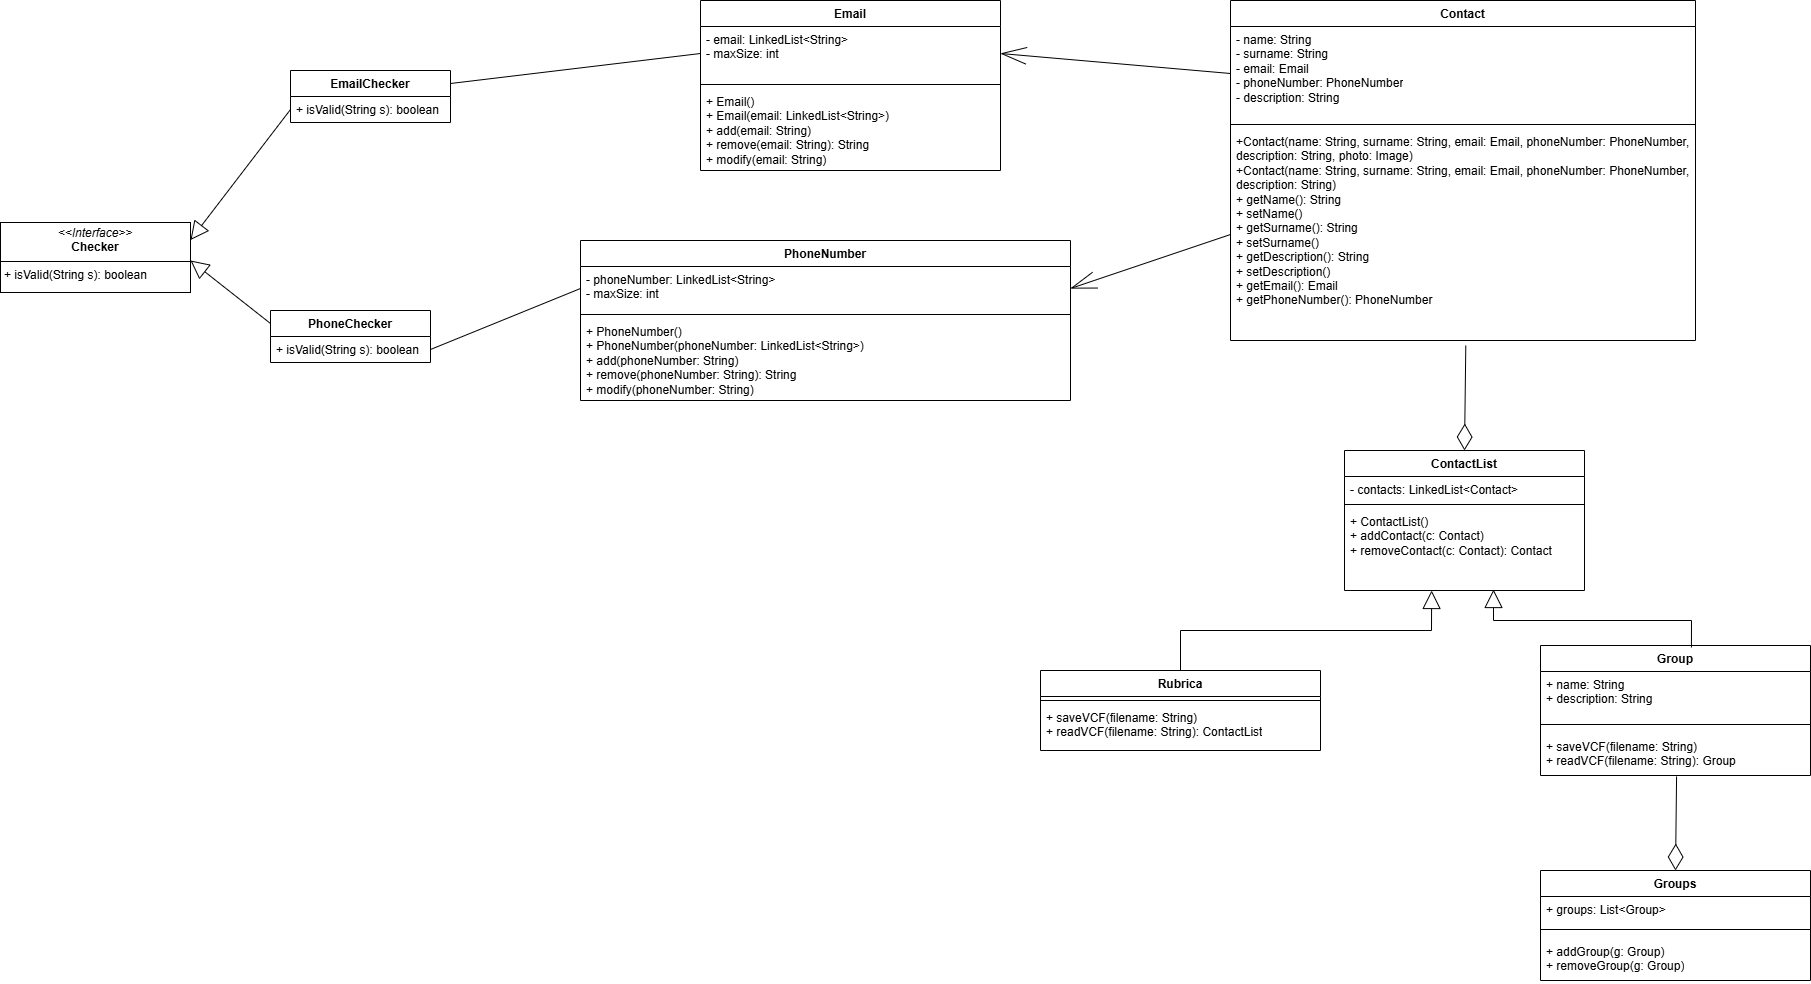

The diagram above was exported from draw.io. Its source (the exported page's mxGraphModel, read from the mxfile embedded in the PNG):
<mxGraphModel dx="3337" dy="-446" grid="1" gridSize="10" guides="1" tooltips="1" connect="1" arrows="1" fold="1" page="1" pageScale="1" pageWidth="827" pageHeight="1169" math="0" shadow="0">
  <root>
    <mxCell id="0" />
    <mxCell id="1" parent="0" />
    <mxCell id="QVTmiVRmLvVnC8Y2EEul-1" value="Contact" style="swimlane;fontStyle=1;align=center;verticalAlign=top;childLayout=stackLayout;horizontal=1;startSize=26;horizontalStack=0;resizeParent=1;resizeParentMax=0;resizeLast=0;collapsible=1;marginBottom=0;whiteSpace=wrap;html=1;" parent="1" vertex="1">
      <mxGeometry x="160" y="1420" width="465" height="340" as="geometry">
        <mxRectangle x="160" y="1420" width="80" height="30" as="alternateBounds" />
      </mxGeometry>
    </mxCell>
    <mxCell id="QVTmiVRmLvVnC8Y2EEul-2" value="- name: String&lt;div&gt;- surname: String&lt;/div&gt;&lt;div&gt;- email: Email&lt;/div&gt;&lt;div&gt;- phoneNumber: PhoneNumber&lt;br&gt;&lt;/div&gt;&lt;div&gt;- description: String&lt;/div&gt;" style="text;strokeColor=none;fillColor=none;align=left;verticalAlign=top;spacingLeft=4;spacingRight=4;overflow=hidden;rotatable=0;points=[[0,0.5],[1,0.5]];portConstraint=eastwest;whiteSpace=wrap;html=1;" parent="QVTmiVRmLvVnC8Y2EEul-1" vertex="1">
      <mxGeometry y="26" width="465" height="94" as="geometry" />
    </mxCell>
    <mxCell id="QVTmiVRmLvVnC8Y2EEul-3" value="" style="line;strokeWidth=1;fillColor=none;align=left;verticalAlign=middle;spacingTop=-1;spacingLeft=3;spacingRight=3;rotatable=0;labelPosition=right;points=[];portConstraint=eastwest;strokeColor=inherit;" parent="QVTmiVRmLvVnC8Y2EEul-1" vertex="1">
      <mxGeometry y="120" width="465" height="8" as="geometry" />
    </mxCell>
    <mxCell id="QVTmiVRmLvVnC8Y2EEul-4" value="&lt;div&gt;&lt;span style=&quot;background-color: initial;&quot;&gt;+Contact(name: String, surname: String, email: Email, phoneNumber: PhoneNumber, description: String, photo: Image)&lt;/span&gt;&lt;/div&gt;&lt;div&gt;+Contact(name: String, surname: String, email: Email, phoneNumber: PhoneNumber, description: String)&lt;span style=&quot;background-color: initial;&quot;&gt;&lt;/span&gt;&lt;/div&gt;&lt;div&gt;&lt;span style=&quot;background-color: initial;&quot;&gt;+ getName(): String&lt;/span&gt;&lt;/div&gt;&lt;div&gt;+ setName()&lt;/div&gt;&lt;div&gt;+ getSurname(): String&lt;/div&gt;&lt;div&gt;+ setSurname()&lt;/div&gt;&lt;div&gt;+ getDescription(): String&lt;br&gt;&lt;/div&gt;&lt;div&gt;+ setDescription()&lt;/div&gt;&lt;div&gt;+ getEmail(): Email&lt;/div&gt;&lt;div&gt;+ getPhoneNumber(): PhoneNumber&lt;/div&gt;&lt;div&gt;&lt;br&gt;&lt;/div&gt;&lt;div&gt;&lt;br&gt;&lt;/div&gt;" style="text;strokeColor=none;fillColor=none;align=left;verticalAlign=top;spacingLeft=4;spacingRight=4;overflow=hidden;rotatable=0;points=[[0,0.5],[1,0.5]];portConstraint=eastwest;whiteSpace=wrap;html=1;" parent="QVTmiVRmLvVnC8Y2EEul-1" vertex="1">
      <mxGeometry y="128" width="465" height="212" as="geometry" />
    </mxCell>
    <mxCell id="c5VxBjHWALWp6569nBvC-8" value="ContactList" style="swimlane;fontStyle=1;align=center;verticalAlign=top;childLayout=stackLayout;horizontal=1;startSize=26;horizontalStack=0;resizeParent=1;resizeParentMax=0;resizeLast=0;collapsible=1;marginBottom=0;whiteSpace=wrap;html=1;" parent="1" vertex="1">
      <mxGeometry x="274" y="1870" width="240" height="140" as="geometry">
        <mxRectangle x="40" y="210" width="100" height="30" as="alternateBounds" />
      </mxGeometry>
    </mxCell>
    <mxCell id="c5VxBjHWALWp6569nBvC-9" value="- contacts: LinkedList&amp;lt;Contact&amp;gt;" style="text;strokeColor=none;fillColor=none;align=left;verticalAlign=top;spacingLeft=4;spacingRight=4;overflow=hidden;rotatable=0;points=[[0,0.5],[1,0.5]];portConstraint=eastwest;whiteSpace=wrap;html=1;" parent="c5VxBjHWALWp6569nBvC-8" vertex="1">
      <mxGeometry y="26" width="240" height="24" as="geometry" />
    </mxCell>
    <mxCell id="c5VxBjHWALWp6569nBvC-10" value="" style="line;strokeWidth=1;fillColor=none;align=left;verticalAlign=middle;spacingTop=-1;spacingLeft=3;spacingRight=3;rotatable=0;labelPosition=right;points=[];portConstraint=eastwest;strokeColor=inherit;" parent="c5VxBjHWALWp6569nBvC-8" vertex="1">
      <mxGeometry y="50" width="240" height="8" as="geometry" />
    </mxCell>
    <mxCell id="c5VxBjHWALWp6569nBvC-11" value="+ ContactList()&lt;div&gt;+ addContact(c: Contact)&lt;/div&gt;&lt;div&gt;+ removeContact(c: Contact): Contact&lt;/div&gt;&lt;div&gt;&lt;br&gt;&lt;/div&gt;" style="text;strokeColor=none;fillColor=none;align=left;verticalAlign=top;spacingLeft=4;spacingRight=4;overflow=hidden;rotatable=0;points=[[0,0.5],[1,0.5]];portConstraint=eastwest;whiteSpace=wrap;html=1;" parent="c5VxBjHWALWp6569nBvC-8" vertex="1">
      <mxGeometry y="58" width="240" height="82" as="geometry" />
    </mxCell>
    <mxCell id="-NKIxmp6c4wobtxfuxYG-8" value="&lt;p style=&quot;margin:0px;margin-top:4px;text-align:center;&quot;&gt;&lt;i&gt;&amp;lt;&amp;lt;Interface&amp;gt;&amp;gt;&lt;/i&gt;&lt;br&gt;&lt;b&gt;Checker&lt;/b&gt;&lt;/p&gt;&lt;hr size=&quot;1&quot; style=&quot;border-style:solid;&quot;&gt;&lt;p style=&quot;margin:0px;margin-left:4px;&quot;&gt;+ isValid(String s): boolean&lt;/p&gt;" style="verticalAlign=top;align=left;overflow=fill;html=1;whiteSpace=wrap;" parent="1" vertex="1">
      <mxGeometry x="-1070" y="1642" width="190" height="70" as="geometry" />
    </mxCell>
    <mxCell id="-NKIxmp6c4wobtxfuxYG-11" value="EmailChecker" style="swimlane;fontStyle=1;align=center;verticalAlign=top;childLayout=stackLayout;horizontal=1;startSize=26;horizontalStack=0;resizeParent=1;resizeParentMax=0;resizeLast=0;collapsible=1;marginBottom=0;whiteSpace=wrap;html=1;" parent="1" vertex="1">
      <mxGeometry x="-780" y="1490" width="160" height="52" as="geometry" />
    </mxCell>
    <mxCell id="-NKIxmp6c4wobtxfuxYG-14" value="+ isValid(String s): boolean" style="text;strokeColor=none;fillColor=none;align=left;verticalAlign=top;spacingLeft=4;spacingRight=4;overflow=hidden;rotatable=0;points=[[0,0.5],[1,0.5]];portConstraint=eastwest;whiteSpace=wrap;html=1;" parent="-NKIxmp6c4wobtxfuxYG-11" vertex="1">
      <mxGeometry y="26" width="160" height="26" as="geometry" />
    </mxCell>
    <mxCell id="-NKIxmp6c4wobtxfuxYG-15" value="PhoneChecker" style="swimlane;fontStyle=1;align=center;verticalAlign=top;childLayout=stackLayout;horizontal=1;startSize=26;horizontalStack=0;resizeParent=1;resizeParentMax=0;resizeLast=0;collapsible=1;marginBottom=0;whiteSpace=wrap;html=1;" parent="1" vertex="1">
      <mxGeometry x="-800" y="1730" width="160" height="52" as="geometry" />
    </mxCell>
    <mxCell id="-NKIxmp6c4wobtxfuxYG-16" value="+ isValid(String s): boolean" style="text;strokeColor=none;fillColor=none;align=left;verticalAlign=top;spacingLeft=4;spacingRight=4;overflow=hidden;rotatable=0;points=[[0,0.5],[1,0.5]];portConstraint=eastwest;whiteSpace=wrap;html=1;" parent="-NKIxmp6c4wobtxfuxYG-15" vertex="1">
      <mxGeometry y="26" width="160" height="26" as="geometry" />
    </mxCell>
    <mxCell id="-NKIxmp6c4wobtxfuxYG-17" value="Email" style="swimlane;fontStyle=1;align=center;verticalAlign=top;childLayout=stackLayout;horizontal=1;startSize=26;horizontalStack=0;resizeParent=1;resizeParentMax=0;resizeLast=0;collapsible=1;marginBottom=0;whiteSpace=wrap;html=1;" parent="1" vertex="1">
      <mxGeometry x="-370" y="1420" width="300" height="170" as="geometry" />
    </mxCell>
    <mxCell id="-NKIxmp6c4wobtxfuxYG-18" value="&lt;div&gt;- email: LinkedList&amp;lt;String&amp;gt;&lt;/div&gt;&lt;div&gt;- maxSize: int&lt;/div&gt;" style="text;strokeColor=none;fillColor=none;align=left;verticalAlign=top;spacingLeft=4;spacingRight=4;overflow=hidden;rotatable=0;points=[[0,0.5],[1,0.5]];portConstraint=eastwest;whiteSpace=wrap;html=1;" parent="-NKIxmp6c4wobtxfuxYG-17" vertex="1">
      <mxGeometry y="26" width="300" height="54" as="geometry" />
    </mxCell>
    <mxCell id="-NKIxmp6c4wobtxfuxYG-19" value="" style="line;strokeWidth=1;fillColor=none;align=left;verticalAlign=middle;spacingTop=-1;spacingLeft=3;spacingRight=3;rotatable=0;labelPosition=right;points=[];portConstraint=eastwest;strokeColor=inherit;" parent="-NKIxmp6c4wobtxfuxYG-17" vertex="1">
      <mxGeometry y="80" width="300" height="8" as="geometry" />
    </mxCell>
    <mxCell id="-NKIxmp6c4wobtxfuxYG-20" value="&lt;div&gt;+ Email()&lt;/div&gt;+ Email(email: LinkedList&amp;lt;String&amp;gt;)&lt;div&gt;+ add(email: String)&lt;/div&gt;&lt;div&gt;+ remove(email: String): String&lt;/div&gt;&lt;div&gt;+ modify(email: String)&lt;/div&gt;" style="text;strokeColor=none;fillColor=none;align=left;verticalAlign=top;spacingLeft=4;spacingRight=4;overflow=hidden;rotatable=0;points=[[0,0.5],[1,0.5]];portConstraint=eastwest;whiteSpace=wrap;html=1;" parent="-NKIxmp6c4wobtxfuxYG-17" vertex="1">
      <mxGeometry y="88" width="300" height="82" as="geometry" />
    </mxCell>
    <mxCell id="-NKIxmp6c4wobtxfuxYG-22" value="PhoneNumber" style="swimlane;fontStyle=1;align=center;verticalAlign=top;childLayout=stackLayout;horizontal=1;startSize=26;horizontalStack=0;resizeParent=1;resizeParentMax=0;resizeLast=0;collapsible=1;marginBottom=0;whiteSpace=wrap;html=1;" parent="1" vertex="1">
      <mxGeometry x="-490" y="1660" width="490" height="160" as="geometry" />
    </mxCell>
    <mxCell id="-NKIxmp6c4wobtxfuxYG-23" value="&lt;div&gt;- phoneNumber: LinkedList&amp;lt;String&amp;gt;&lt;/div&gt;&lt;div&gt;- maxSize: int&lt;/div&gt;" style="text;strokeColor=none;fillColor=none;align=left;verticalAlign=top;spacingLeft=4;spacingRight=4;overflow=hidden;rotatable=0;points=[[0,0.5],[1,0.5]];portConstraint=eastwest;whiteSpace=wrap;html=1;" parent="-NKIxmp6c4wobtxfuxYG-22" vertex="1">
      <mxGeometry y="26" width="490" height="44" as="geometry" />
    </mxCell>
    <mxCell id="-NKIxmp6c4wobtxfuxYG-24" value="" style="line;strokeWidth=1;fillColor=none;align=left;verticalAlign=middle;spacingTop=-1;spacingLeft=3;spacingRight=3;rotatable=0;labelPosition=right;points=[];portConstraint=eastwest;strokeColor=inherit;" parent="-NKIxmp6c4wobtxfuxYG-22" vertex="1">
      <mxGeometry y="70" width="490" height="8" as="geometry" />
    </mxCell>
    <mxCell id="-NKIxmp6c4wobtxfuxYG-25" value="&lt;div&gt;+ PhoneNumber()&lt;/div&gt;+ PhoneNumber(phoneNumber: LinkedList&amp;lt;String&amp;gt;)&lt;div&gt;+ add(phoneNumber: String)&lt;/div&gt;&lt;div&gt;+ remove(phoneNumber: String): String&lt;/div&gt;&lt;div&gt;+ modify(phoneNumber: String)&lt;/div&gt;&lt;div&gt;&lt;br&gt;&lt;/div&gt;" style="text;strokeColor=none;fillColor=none;align=left;verticalAlign=top;spacingLeft=4;spacingRight=4;overflow=hidden;rotatable=0;points=[[0,0.5],[1,0.5]];portConstraint=eastwest;whiteSpace=wrap;html=1;" parent="-NKIxmp6c4wobtxfuxYG-22" vertex="1">
      <mxGeometry y="78" width="490" height="82" as="geometry" />
    </mxCell>
    <mxCell id="1RG3pf1DSaxdIFJJk-WM-1" value="Rubrica" style="swimlane;fontStyle=1;align=center;verticalAlign=top;childLayout=stackLayout;horizontal=1;startSize=26;horizontalStack=0;resizeParent=1;resizeParentMax=0;resizeLast=0;collapsible=1;marginBottom=0;whiteSpace=wrap;html=1;" parent="1" vertex="1">
      <mxGeometry x="-30" y="2090" width="280" height="80" as="geometry" />
    </mxCell>
    <mxCell id="1RG3pf1DSaxdIFJJk-WM-3" value="" style="line;strokeWidth=1;fillColor=none;align=left;verticalAlign=middle;spacingTop=-1;spacingLeft=3;spacingRight=3;rotatable=0;labelPosition=right;points=[];portConstraint=eastwest;strokeColor=inherit;" parent="1RG3pf1DSaxdIFJJk-WM-1" vertex="1">
      <mxGeometry y="26" width="280" height="8" as="geometry" />
    </mxCell>
    <mxCell id="1RG3pf1DSaxdIFJJk-WM-4" value="+ saveVCF(filename: String)&lt;div&gt;+ readVCF(filename: String): ContactList&lt;/div&gt;" style="text;strokeColor=none;fillColor=none;align=left;verticalAlign=top;spacingLeft=4;spacingRight=4;overflow=hidden;rotatable=0;points=[[0,0.5],[1,0.5]];portConstraint=eastwest;whiteSpace=wrap;html=1;" parent="1RG3pf1DSaxdIFJJk-WM-1" vertex="1">
      <mxGeometry y="34" width="280" height="46" as="geometry" />
    </mxCell>
    <mxCell id="1RG3pf1DSaxdIFJJk-WM-8" value="Group" style="swimlane;fontStyle=1;align=center;verticalAlign=top;childLayout=stackLayout;horizontal=1;startSize=26;horizontalStack=0;resizeParent=1;resizeParentMax=0;resizeLast=0;collapsible=1;marginBottom=0;whiteSpace=wrap;html=1;" parent="1" vertex="1">
      <mxGeometry x="470" y="2065" width="270" height="130" as="geometry" />
    </mxCell>
    <mxCell id="1RG3pf1DSaxdIFJJk-WM-9" value="+ name: String&lt;div&gt;+ description: String&lt;/div&gt;&lt;div&gt;&lt;br&gt;&lt;/div&gt;" style="text;strokeColor=none;fillColor=none;align=left;verticalAlign=top;spacingLeft=4;spacingRight=4;overflow=hidden;rotatable=0;points=[[0,0.5],[1,0.5]];portConstraint=eastwest;whiteSpace=wrap;html=1;" parent="1RG3pf1DSaxdIFJJk-WM-8" vertex="1">
      <mxGeometry y="26" width="270" height="44" as="geometry" />
    </mxCell>
    <mxCell id="1RG3pf1DSaxdIFJJk-WM-10" value="" style="line;strokeWidth=1;fillColor=none;align=left;verticalAlign=middle;spacingTop=-1;spacingLeft=3;spacingRight=3;rotatable=0;labelPosition=right;points=[];portConstraint=eastwest;strokeColor=inherit;" parent="1RG3pf1DSaxdIFJJk-WM-8" vertex="1">
      <mxGeometry y="70" width="270" height="18" as="geometry" />
    </mxCell>
    <mxCell id="1RG3pf1DSaxdIFJJk-WM-11" value="+ saveVCF(filename: String)&lt;div&gt;+ readVCF(filename: String): Group&lt;/div&gt;" style="text;strokeColor=none;fillColor=none;align=left;verticalAlign=top;spacingLeft=4;spacingRight=4;overflow=hidden;rotatable=0;points=[[0,0.5],[1,0.5]];portConstraint=eastwest;whiteSpace=wrap;html=1;" parent="1RG3pf1DSaxdIFJJk-WM-8" vertex="1">
      <mxGeometry y="88" width="270" height="42" as="geometry" />
    </mxCell>
    <mxCell id="1RG3pf1DSaxdIFJJk-WM-12" value="Groups" style="swimlane;fontStyle=1;align=center;verticalAlign=top;childLayout=stackLayout;horizontal=1;startSize=26;horizontalStack=0;resizeParent=1;resizeParentMax=0;resizeLast=0;collapsible=1;marginBottom=0;whiteSpace=wrap;html=1;" parent="1" vertex="1">
      <mxGeometry x="470" y="2290" width="270" height="110" as="geometry" />
    </mxCell>
    <mxCell id="1RG3pf1DSaxdIFJJk-WM-13" value="&lt;div&gt;+ groups: List&amp;lt;Group&amp;gt;&lt;/div&gt;" style="text;strokeColor=none;fillColor=none;align=left;verticalAlign=top;spacingLeft=4;spacingRight=4;overflow=hidden;rotatable=0;points=[[0,0.5],[1,0.5]];portConstraint=eastwest;whiteSpace=wrap;html=1;" parent="1RG3pf1DSaxdIFJJk-WM-12" vertex="1">
      <mxGeometry y="26" width="270" height="24" as="geometry" />
    </mxCell>
    <mxCell id="1RG3pf1DSaxdIFJJk-WM-14" value="" style="line;strokeWidth=1;fillColor=none;align=left;verticalAlign=middle;spacingTop=-1;spacingLeft=3;spacingRight=3;rotatable=0;labelPosition=right;points=[];portConstraint=eastwest;strokeColor=inherit;" parent="1RG3pf1DSaxdIFJJk-WM-12" vertex="1">
      <mxGeometry y="50" width="270" height="18" as="geometry" />
    </mxCell>
    <mxCell id="1RG3pf1DSaxdIFJJk-WM-15" value="+ addGroup(g: Group)&lt;div&gt;+ removeGroup(g: Group)&lt;/div&gt;" style="text;strokeColor=none;fillColor=none;align=left;verticalAlign=top;spacingLeft=4;spacingRight=4;overflow=hidden;rotatable=0;points=[[0,0.5],[1,0.5]];portConstraint=eastwest;whiteSpace=wrap;html=1;" parent="1RG3pf1DSaxdIFJJk-WM-12" vertex="1">
      <mxGeometry y="68" width="270" height="42" as="geometry" />
    </mxCell>
    <mxCell id="1RG3pf1DSaxdIFJJk-WM-19" value="" style="endArrow=block;endSize=16;endFill=0;html=1;rounded=0;entryX=0.621;entryY=0.988;entryDx=0;entryDy=0;entryPerimeter=0;exitX=0.559;exitY=0.015;exitDx=0;exitDy=0;exitPerimeter=0;" parent="1" source="1RG3pf1DSaxdIFJJk-WM-8" target="c5VxBjHWALWp6569nBvC-11" edge="1">
      <mxGeometry width="160" relative="1" as="geometry">
        <mxPoint x="130" y="1840" as="sourcePoint" />
        <mxPoint x="369" y="1761" as="targetPoint" />
        <Array as="points">
          <mxPoint x="621" y="2040" />
          <mxPoint x="423" y="2040" />
        </Array>
      </mxGeometry>
    </mxCell>
    <mxCell id="1RG3pf1DSaxdIFJJk-WM-20" value="" style="endArrow=diamondThin;endFill=0;endSize=24;html=1;rounded=0;entryX=0.5;entryY=0;entryDx=0;entryDy=0;exitX=0.504;exitY=1.024;exitDx=0;exitDy=0;exitPerimeter=0;" parent="1" source="1RG3pf1DSaxdIFJJk-WM-11" target="1RG3pf1DSaxdIFJJk-WM-12" edge="1">
      <mxGeometry width="160" relative="1" as="geometry">
        <mxPoint x="550" y="1970" as="sourcePoint" />
        <mxPoint x="710" y="1970" as="targetPoint" />
      </mxGeometry>
    </mxCell>
    <mxCell id="1RG3pf1DSaxdIFJJk-WM-21" value="" style="endArrow=diamondThin;endFill=0;endSize=24;html=1;rounded=0;entryX=0.5;entryY=0;entryDx=0;entryDy=0;exitX=0.506;exitY=1.024;exitDx=0;exitDy=0;exitPerimeter=0;" parent="1" source="QVTmiVRmLvVnC8Y2EEul-4" target="c5VxBjHWALWp6569nBvC-8" edge="1">
      <mxGeometry width="160" relative="1" as="geometry">
        <mxPoint x="10" y="1980" as="sourcePoint" />
        <mxPoint x="170" y="1980" as="targetPoint" />
      </mxGeometry>
    </mxCell>
    <mxCell id="1RG3pf1DSaxdIFJJk-WM-23" value="" style="endArrow=block;endSize=16;endFill=0;html=1;rounded=0;exitX=0;exitY=0.25;exitDx=0;exitDy=0;" parent="1" source="-NKIxmp6c4wobtxfuxYG-15" edge="1">
      <mxGeometry width="160" relative="1" as="geometry">
        <mxPoint x="-790" y="1622" as="sourcePoint" />
        <mxPoint x="-880" y="1680" as="targetPoint" />
        <Array as="points" />
      </mxGeometry>
    </mxCell>
    <mxCell id="1RG3pf1DSaxdIFJJk-WM-24" value="" style="endArrow=block;endSize=16;endFill=0;html=1;rounded=0;entryX=1;entryY=0.25;entryDx=0;entryDy=0;exitX=0;exitY=0.5;exitDx=0;exitDy=0;" parent="1" source="-NKIxmp6c4wobtxfuxYG-14" target="-NKIxmp6c4wobtxfuxYG-8" edge="1">
      <mxGeometry width="160" relative="1" as="geometry">
        <mxPoint x="-691" y="1595" as="sourcePoint" />
        <mxPoint x="-870" y="1670" as="targetPoint" />
      </mxGeometry>
    </mxCell>
    <mxCell id="1RG3pf1DSaxdIFJJk-WM-33" value="" style="endArrow=openThin;endFill=0;endSize=24;html=1;rounded=0;exitX=0;exitY=0.5;exitDx=0;exitDy=0;" parent="1" source="QVTmiVRmLvVnC8Y2EEul-2" edge="1">
      <mxGeometry width="160" relative="1" as="geometry">
        <mxPoint x="-30" y="1500" as="sourcePoint" />
        <mxPoint x="-70" y="1473" as="targetPoint" />
      </mxGeometry>
    </mxCell>
    <mxCell id="1RG3pf1DSaxdIFJJk-WM-34" value="" style="endArrow=openThin;endFill=0;endSize=24;html=1;rounded=0;entryX=1;entryY=0.5;entryDx=0;entryDy=0;exitX=0;exitY=0.5;exitDx=0;exitDy=0;" parent="1" source="QVTmiVRmLvVnC8Y2EEul-4" target="-NKIxmp6c4wobtxfuxYG-23" edge="1">
      <mxGeometry width="160" relative="1" as="geometry">
        <mxPoint x="165" y="1503" as="sourcePoint" />
        <mxPoint x="-60" y="1483" as="targetPoint" />
      </mxGeometry>
    </mxCell>
    <mxCell id="IIODZGl_CM22NzDXWl8k-1" value="" style="endArrow=none;html=1;rounded=0;entryX=0;entryY=0.5;entryDx=0;entryDy=0;exitX=1;exitY=0.25;exitDx=0;exitDy=0;startArrow=none;startFill=0;" parent="1" source="-NKIxmp6c4wobtxfuxYG-11" target="-NKIxmp6c4wobtxfuxYG-18" edge="1">
      <mxGeometry width="50" height="50" relative="1" as="geometry">
        <mxPoint x="-580" y="1510" as="sourcePoint" />
        <mxPoint x="-530" y="1460" as="targetPoint" />
      </mxGeometry>
    </mxCell>
    <mxCell id="IIODZGl_CM22NzDXWl8k-3" value="" style="endArrow=none;html=1;rounded=0;entryX=0;entryY=0.5;entryDx=0;entryDy=0;exitX=1;exitY=0.5;exitDx=0;exitDy=0;startArrow=none;startFill=0;" parent="1" source="-NKIxmp6c4wobtxfuxYG-16" target="-NKIxmp6c4wobtxfuxYG-23" edge="1">
      <mxGeometry width="50" height="50" relative="1" as="geometry">
        <mxPoint x="-610" y="1513" as="sourcePoint" />
        <mxPoint x="-360" y="1483" as="targetPoint" />
      </mxGeometry>
    </mxCell>
    <mxCell id="zWjIpydFjUA_5ljC4yyv-1" value="" style="endArrow=block;endSize=16;endFill=0;html=1;rounded=0;entryX=0.363;entryY=1;entryDx=0;entryDy=0;entryPerimeter=0;exitX=0.5;exitY=0;exitDx=0;exitDy=0;" edge="1" parent="1" source="1RG3pf1DSaxdIFJJk-WM-1" target="c5VxBjHWALWp6569nBvC-11">
      <mxGeometry width="160" relative="1" as="geometry">
        <mxPoint x="631" y="2077" as="sourcePoint" />
        <mxPoint x="433" y="2019" as="targetPoint" />
        <Array as="points">
          <mxPoint x="110" y="2050" />
          <mxPoint x="361" y="2050" />
        </Array>
      </mxGeometry>
    </mxCell>
  </root>
</mxGraphModel>